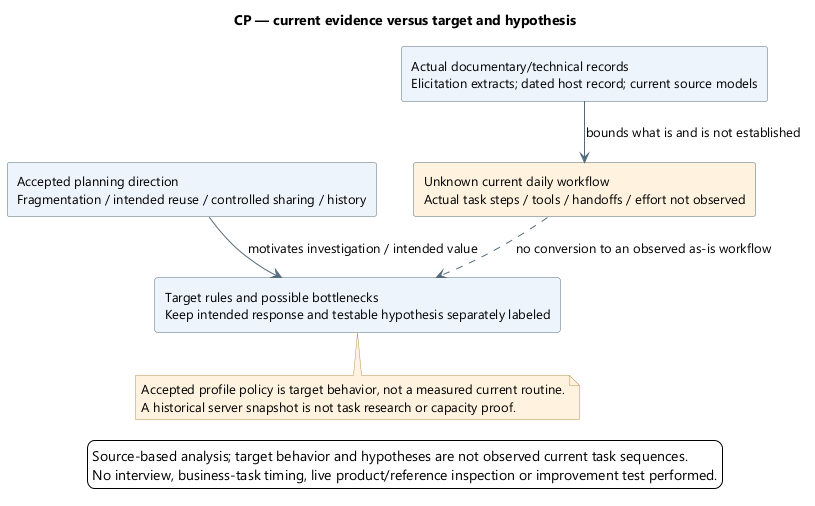

The diagram above was rendered by PlantUML. Its source (embedded in the PNG):
@startuml
' OWNER-MVP-2026-11-04 review: MVP core / cross-cutting. Core presentation/application/files or shared authority/recovery invariant remains applicable.
skinparam backgroundColor white
skinparam defaultFontName Segoe UI
skinparam defaultFontSize 13
skinparam shadowing false
skinparam ArrowColor #526B7B
skinparam rectangleBackgroundColor #EDF4FB
skinparam rectangleBorderColor #526B7B
skinparam noteBackgroundColor #FFF3DF
skinparam noteBorderColor #B99557
skinparam nodesep 38
skinparam ranksep 42
title CP — current evidence versus target and hypothesis
top to bottom direction
rectangle "Accepted planning direction\nFragmentation / intended reuse / controlled sharing / history" as Intent
rectangle "Actual documentary/technical records\nElicitation extracts; dated host record; current source models" as Records
rectangle "Unknown current daily workflow\nActual task steps / tools / handoffs / effort not observed" as Unknown #FFF3DF
rectangle "Target rules and possible bottlenecks\nKeep intended response and testable hypothesis separately labeled" as Target
Intent --> Target : motivates investigation / intended value
Records --> Unknown : bounds what is and is not established
Unknown ..> Target : no conversion to an observed as-is workflow
note bottom of Target
Accepted profile policy is target behavior, not a measured current routine.
A historical server snapshot is not task research or capacity proof.
end note

legend bottom
Source-based analysis; target behavior and hypotheses are not observed current task sequences.
No interview, business-task timing, live product/reference inspection or improvement test performed.
endlegend
@enduml